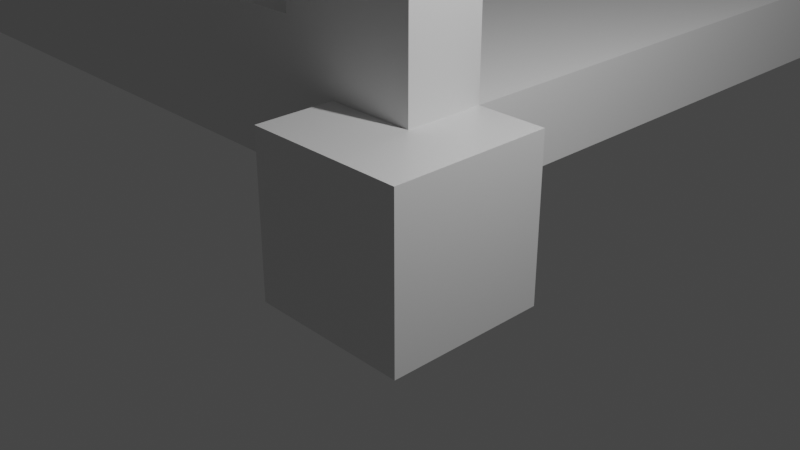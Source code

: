 # Source: bridgeNoSupports.blend  (saved by Blender 3.1.7; exported with 4.5.12 LTS)
import bpy
from mathutils import Matrix  # noqa: F401  (used for matrix-valued properties, if any)

bpy.ops.wm.read_factory_settings(use_empty=True)
scene = bpy.context.scene
scene.name = 'Scene'

# ---- collections
col_collection = bpy.data.collections.new('Collection'); scene.collection.children.link(col_collection)

# ---- materials (node trees are filled in below, after node groups)
mat_material = bpy.data.materials.new('Material')
mat_material.alpha_threshold = 0.0
mat_material.use_transparent_shadow = False
mat_material.line_color = (0.0, 0.0, 0.0, 1.0)

# ---- material node trees
mat_material.use_nodes = True; mat_material.node_tree.nodes.clear()
_N = mat_material.node_tree.nodes; _L = mat_material.node_tree.links
n0 = _N.new('ShaderNodeOutputMaterial'); n0.name = 'Material Output'; n0.location = (300, 300)
n1 = _N.new('ShaderNodeBsdfPrincipled'); n1.name = 'Principled BSDF'; n1.location = (10, 300)
n1.distribution = 'GGX'
n1.subsurface_method = 'RANDOM_WALK_SKIN'
n1.inputs[2].default_value = 0.4
n1.inputs[3].default_value = 1.45
n1.inputs[27].default_value = (0.0, 0.0, 0.0, 1.0)
n1.inputs[28].default_value = 1.0
_L.new(n1.outputs[0], n0.inputs[0])
n0.is_active_output = True

# ---- world
world_world = bpy.data.worlds.new('World'); scene.world = world_world
world_world.use_nodes = True; world_world.node_tree.nodes.clear()
_N = world_world.node_tree.nodes; _L = world_world.node_tree.links
n0 = _N.new('ShaderNodeOutputWorld'); n0.name = 'World Output'; n0.location = (300, 300)
n1 = _N.new('ShaderNodeBackground'); n1.name = 'Background'; n1.location = (10, 300)
n1.inputs[0].default_value = (0.05088, 0.05088, 0.05088, 1.0)
_L.new(n1.outputs[0], n0.inputs[0])
n0.is_active_output = True
world_world.color = (0.05088, 0.05088, 0.05088)
world_world.use_sun_shadow = False
world_world.sun_shadow_jitter_overblur = 0.0

# ---- cameras
cam_camera = bpy.data.cameras.new('Camera')
cam_camera.clip_end = 100.0
cam_camera.ortho_scale = 7.314

# ---- lights
light_light = bpy.data.lights.new('Light', 'POINT')
light_light.transmission_factor = 0.0
light_light.energy = 1000.0
light_light.shadow_soft_size = 0.1
light_light.shadow_maximum_resolution = 0.006
light_light.use_absolute_resolution = True

# ---- meshes
me_cube = bpy.data.meshes.new('Cube')
me_cube.from_pydata([(1.0, 1.0, 1.0), (1.0, 1.0, -1.0), (1.0, -1.0, 1.0), (1.0, -1.0, -1.0), (-1.0, 1.0, 1.0), (-1.0, 1.0, -1.0), (-1.0, -1.0, 1.0), (-1.0, -1.0, -1.0)], [], [(0, 4, 6, 2), (3, 2, 6, 7), (7, 6, 4, 5), (5, 1, 3, 7), (1, 0, 2, 3), (5, 4, 0, 1)])
_uv = me_cube.uv_layers.new(name='UVMap')
_uv.uv.foreach_set('vector', [0.625, 0.5, 0.875, 0.5, 0.875, 0.75, 0.625, 0.75, 0.375, 0.75, 0.625, 0.75, 0.625, 1.0, 0.375, 1.0, 0.375, 0.0, 0.625, 0.0, 0.625, 0.25, 0.375, 0.25, 0.125, 0.5, 0.375, 0.5, 0.375, 0.75, 0.125, 0.75, 0.375, 0.5, 0.625, 0.5, 0.625, 0.75, 0.375, 0.75, 0.375, 0.25, 0.625, 0.25, 0.625, 0.5, 0.375, 0.5])
me_cube.materials.append(mat_material)
me_cube.use_remesh_preserve_volume = False
me_cube.use_remesh_preserve_attributes = False
me_cube.use_mirror_vertex_groups = False
me_cube.update()
me_bridge = bpy.data.meshes.new('bridge')
me_bridge.from_pydata([(-20.63, 1.75, 19.0), (-20.63, 18.21, 19.0), (-20.63, 1.75, 20.0), (-20.63, 18.21, 20.0), (-1.65, 1.75, 19.0), (-1.65, 1.75, 20.0), (-1.65, 18.21, 19.0), (-1.65, 18.21, 20.0), (-41.38, 1.75, 19.0), (-41.38, 18.21, 19.0), (-41.38, 1.75, 20.0), (-41.38, 18.21, 20.0), (-22.4, 1.75, 19.0), (-22.4, 1.75, 20.0), (-22.4, 18.21, 19.0), (-22.4, 18.21, 20.0), (-62.08, 1.75, 19.0), (-62.08, 18.21, 19.0), (-62.08, 1.75, 20.0), (-62.08, 18.21, 20.0), (-43.1, 1.75, 19.0), (-43.1, 1.75, 20.0), (-43.1, 18.21, 19.0), (-43.1, 18.21, 20.0), (-82.78, 1.75, 19.0), (-82.78, 18.21, 19.0), (-82.78, 1.75, 20.0), (-82.78, 18.21, 20.0), (-63.8, 1.75, 19.0), (-63.8, 1.75, 20.0), (-63.8, 18.21, 19.0), (-63.8, 18.21, 20.0), (-82.56, 20.0, 18.11), (-66.12, 20.0, 1.676), (-82.56, 19.0, 18.11), (-66.12, 19.0, 1.676), (-82.56, 20.0, 1.668), (-82.56, 19.0, 1.668), (-82.56, 0.0, 1.668), (-66.12, 0.0, 1.676), (-82.56, 1.0, 1.668), (-66.12, 1.0, 1.676), (-82.56, 0.0, 18.11), (-82.56, 1.0, 18.11), (-63.82, 20.0, 1.83), (-80.26, 20.0, 18.27), (-63.82, 19.0, 1.83), (-80.26, 19.0, 18.27), (-63.82, 20.0, 18.27), (-63.82, 19.0, 18.27), (-63.82, 0.0, 18.27), (-80.26, 0.0, 18.27), (-63.82, 1.0, 18.27), (-80.26, 1.0, 18.27), (-63.82, 0.0, 1.83), (-63.82, 1.0, 1.83), (-45.65, 20.0, 18.21), (-62.09, 20.0, 1.768), (-45.65, 19.0, 18.21), (-62.09, 19.0, 1.768), (-62.09, 20.0, 18.21), (-62.09, 19.0, 18.21), (-62.09, 0.0, 18.21), (-62.09, 0.0, 1.768), (-62.09, 1.0, 18.21), (-62.09, 1.0, 1.768), (-45.65, 0.0, 18.21), (-45.65, 1.0, 18.21), (-59.56, 20.0, 1.768), (-43.12, 20.0, 18.21), (-59.56, 19.0, 1.768), (-43.12, 19.0, 18.21), (-43.12, 20.0, 1.768), (-43.12, 19.0, 1.768), (-43.12, 0.0, 1.768), (-43.12, 0.0, 18.21), (-43.12, 1.0, 1.768), (-43.12, 1.0, 18.21), (-59.56, 0.0, 1.768), (-59.56, 1.0, 1.768), (-41.36, 20.0, 18.11), (-24.92, 20.0, 1.676), (-41.36, 19.0, 18.11), (-24.92, 19.0, 1.676), (-41.36, 20.0, 1.668), (-41.36, 19.0, 1.668), (-41.36, 0.0, 1.668), (-24.92, 0.0, 1.676), (-41.36, 1.0, 1.668), (-24.92, 1.0, 1.676), (-41.36, 0.0, 18.11), (-41.36, 1.0, 18.11), (-22.38, 20.0, 1.698), (-38.83, 20.0, 18.13), (-22.38, 19.0, 1.698), (-38.83, 19.0, 18.13), (-22.38, 20.0, 18.14), (-22.38, 19.0, 18.14), (-22.38, 0.0, 18.14), (-38.83, 0.0, 18.13), (-22.38, 1.0, 18.14), (-38.83, 1.0, 18.13), (-22.38, 0.0, 1.698), (-22.38, 1.0, 1.698), (-4.217, 20.0, 18.21), (-20.65, 20.0, 1.768), (-4.217, 19.0, 18.21), (-20.65, 19.0, 1.768), (-20.66, 20.0, 18.21), (-20.66, 19.0, 18.21), (-20.66, 0.0, 18.21), (-20.65, 0.0, 1.768), (-20.66, 1.0, 18.21), (-20.65, 1.0, 1.768), (-4.217, 0.0, 18.21), (-4.217, 1.0, 18.21), (-18.16, 20.0, 1.768), (-1.725, 20.0, 18.21), (-18.16, 19.0, 1.768), (-1.725, 19.0, 18.21), (-1.717, 20.0, 1.768), (-1.717, 19.0, 1.768), (-1.717, 0.0, 1.768), (-1.725, 0.0, 18.21), (-1.717, 1.0, 1.768), (-1.725, 1.0, 18.21), (-18.16, 0.0, 1.768), (-18.16, 1.0, 1.768), (0.1285, 0.0, 20.0), (0.1285, 20.0, 20.0), (-42.1, 20.0, 20.0), (-42.1, 1.75, 20.0), (-42.1, 0.0, 20.0), (-84.33, 0.0, 20.0), (-84.33, 20.0, 20.0), (0.1285, 0.0, 0.0), (-42.1, 0.0, 0.0), (0.1285, 20.0, 0.0), (-42.1, 20.0, 0.0), (-84.33, 0.0, 0.0), (-84.33, 20.0, 0.0), (-84.33, 19.0, 19.0), (-84.33, 19.0, 1.0), (-84.33, 1.0, 1.0), (-84.33, 1.0, 19.0), (0.1285, 19.0, 1.0), (0.1285, 19.0, 19.0), (0.1285, 1.0, 19.0), (0.1285, 1.0, 1.0), (-42.1, 19.0, 19.0), (-42.1, 1.0, 19.0), (-42.1, 1.75, 19.0), (-42.1, 19.0, 1.0), (-42.1, 1.0, 1.0)], [], [(0, 1, 2), (2, 1, 3), (4, 0, 5), (5, 0, 2), (6, 4, 7), (7, 4, 5), (1, 6, 3), (3, 6, 7), (8, 9, 10), (10, 9, 11), (12, 8, 13), (13, 8, 10), (14, 12, 15), (15, 12, 13), (9, 14, 11), (11, 14, 15), (16, 17, 18), (18, 17, 19), (20, 16, 21), (21, 16, 18), (22, 20, 23), (23, 20, 21), (17, 22, 19), (19, 22, 23), (24, 25, 26), (26, 25, 27), (28, 24, 29), (29, 24, 26), (30, 28, 31), (31, 28, 29), (25, 30, 27), (27, 30, 31), (33, 36, 35), (35, 36, 37), (38, 39, 40), (40, 39, 41), (36, 32, 37), (37, 32, 34), (42, 38, 43), (43, 38, 40), (45, 48, 47), (47, 48, 49), (50, 51, 52), (52, 51, 53), (48, 44, 49), (49, 44, 46), (54, 50, 55), (55, 50, 52), (57, 60, 59), (59, 60, 61), (62, 63, 64), (64, 63, 65), (60, 56, 61), (61, 56, 58), (66, 62, 67), (67, 62, 64), (69, 72, 71), (71, 72, 73), (74, 75, 76), (76, 75, 77), (72, 68, 73), (73, 68, 70), (78, 74, 79), (79, 74, 76), (81, 84, 83), (83, 84, 85), (86, 87, 88), (88, 87, 89), (84, 80, 85), (85, 80, 82), (90, 86, 91), (91, 86, 88), (93, 96, 95), (95, 96, 97), (98, 99, 100), (100, 99, 101), (96, 92, 97), (97, 92, 94), (102, 98, 103), (103, 98, 100), (105, 108, 107), (107, 108, 109), (110, 111, 112), (112, 111, 113), (108, 104, 109), (109, 104, 106), (114, 110, 115), (115, 110, 112), (117, 120, 119), (119, 120, 121), (122, 123, 124), (124, 123, 125), (120, 116, 121), (121, 116, 118), (126, 122, 127), (127, 122, 124), (5, 128, 7), (7, 128, 129), (7, 129, 3), (3, 129, 130), (3, 130, 15), (15, 130, 11), (11, 130, 131), (11, 131, 10), (10, 131, 132), (10, 132, 13), (13, 132, 2), (13, 2, 15), (15, 2, 3), (5, 2, 128), (128, 2, 132), (21, 131, 23), (23, 131, 130), (23, 130, 19), (19, 130, 31), (19, 31, 18), (18, 31, 29), (18, 29, 132), (132, 29, 133), (133, 29, 26), (133, 26, 27), (131, 21, 132), (132, 21, 18), (133, 27, 134), (134, 27, 31), (134, 31, 130), (135, 136, 137), (137, 136, 138), (138, 136, 139), (138, 139, 140), (39, 38, 139), (139, 38, 42), (139, 42, 133), (133, 42, 51), (133, 51, 50), (54, 62, 50), (50, 62, 132), (50, 132, 133), (54, 39, 63), (54, 63, 62), (62, 66, 132), (132, 66, 75), (132, 75, 74), (78, 63, 136), (136, 63, 39), (136, 39, 139), (132, 74, 136), (136, 74, 78), (87, 86, 136), (136, 86, 90), (136, 90, 132), (132, 90, 99), (132, 99, 98), (102, 111, 98), (98, 111, 110), (98, 110, 132), (132, 110, 128), (128, 110, 114), (128, 114, 123), (126, 111, 102), (102, 87, 136), (102, 136, 135), (126, 135, 122), (122, 135, 128), (122, 128, 123), (135, 126, 102), (141, 140, 142), (142, 140, 139), (142, 139, 143), (143, 139, 133), (143, 133, 144), (144, 133, 141), (141, 133, 134), (141, 134, 140), (36, 140, 32), (32, 140, 134), (32, 134, 45), (45, 134, 48), (48, 134, 130), (48, 130, 60), (60, 130, 56), (56, 130, 69), (140, 36, 33), (33, 44, 57), (57, 44, 60), (60, 44, 48), (57, 68, 138), (57, 138, 33), (33, 138, 140), (68, 72, 138), (138, 72, 130), (138, 130, 80), (80, 130, 93), (81, 92, 138), (138, 92, 137), (137, 92, 116), (137, 116, 120), (130, 72, 69), (80, 84, 138), (138, 84, 81), (116, 92, 105), (105, 92, 96), (105, 96, 108), (108, 96, 130), (108, 130, 129), (130, 96, 93), (108, 129, 104), (104, 129, 117), (137, 120, 129), (129, 120, 117), (145, 129, 146), (146, 129, 128), (146, 128, 147), (147, 128, 135), (147, 135, 148), (148, 135, 145), (145, 135, 137), (145, 137, 129), (0, 4, 147), (147, 4, 6), (147, 6, 146), (146, 6, 1), (146, 1, 149), (149, 1, 14), (149, 14, 9), (14, 1, 12), (12, 1, 0), (12, 0, 150), (150, 0, 147), (149, 9, 151), (151, 9, 8), (151, 8, 150), (150, 8, 12), (22, 151, 20), (20, 151, 150), (20, 150, 16), (16, 150, 28), (16, 28, 17), (17, 28, 30), (17, 30, 149), (149, 30, 141), (141, 30, 25), (141, 25, 144), (144, 25, 24), (144, 24, 28), (151, 22, 149), (149, 22, 17), (150, 144, 28), (145, 152, 148), (148, 152, 153), (153, 152, 142), (153, 142, 143), (40, 143, 43), (43, 143, 144), (43, 144, 53), (53, 144, 52), (52, 144, 150), (52, 150, 64), (64, 150, 67), (67, 150, 77), (143, 40, 41), (41, 55, 65), (65, 55, 64), (64, 55, 52), (41, 65, 79), (41, 79, 153), (153, 79, 76), (153, 76, 77), (88, 153, 91), (91, 153, 150), (91, 150, 101), (101, 150, 100), (100, 150, 112), (100, 112, 113), (153, 88, 89), (89, 103, 148), (148, 103, 127), (148, 127, 124), (127, 103, 113), (113, 103, 100), (112, 147, 115), (115, 147, 125), (148, 124, 125), (150, 147, 112), (147, 148, 125), (148, 153, 89), (153, 143, 41), (77, 150, 153), (35, 37, 142), (142, 37, 34), (142, 34, 141), (141, 34, 47), (141, 47, 49), (46, 61, 49), (49, 61, 149), (49, 149, 141), (46, 35, 59), (46, 59, 61), (61, 58, 149), (149, 58, 71), (149, 71, 152), (152, 71, 73), (152, 73, 70), (70, 59, 35), (83, 85, 152), (152, 85, 82), (152, 82, 149), (149, 82, 95), (149, 95, 97), (94, 107, 97), (97, 107, 109), (97, 109, 149), (149, 109, 146), (146, 109, 106), (146, 106, 119), (118, 107, 94), (94, 83, 145), (94, 145, 118), (118, 145, 121), (121, 145, 119), (119, 145, 146), (142, 152, 35), (35, 152, 70), (152, 145, 83), (34, 32, 45, 47), (58, 56, 69, 71), (82, 80, 93, 95), (106, 104, 117, 119), (35, 46, 44, 33), (55, 41, 39, 54), (59, 70, 68, 57), (83, 94, 92, 81), (53, 51, 42, 43), (103, 89, 87, 102), (107, 118, 116, 105), (67, 77, 75, 66), (91, 101, 99, 90), (127, 113, 111, 126), (115, 125, 123, 114), (79, 65, 63, 78)])
me_bridge.use_remesh_fix_poles = True
me_bridge.use_remesh_preserve_attributes = False
me_bridge.update()

# ---- objects
ob_cube = bpy.data.objects.new('Cube', me_cube)
ob_light = bpy.data.objects.new('Light', light_light)
ob_camera = bpy.data.objects.new('Camera', cam_camera)
ob_bridge = bpy.data.objects.new('bridge', me_bridge)

# ---- transforms, parenting, visibility, modifiers, constraints
ob_cube.location = (0.0, 0.0, 0.0)
ob_cube.lock_rotations_4d = False
ob_cube.empty_display_type = 'ARROWS'
ob_cube.lineart.crease_threshold = 0.0
ob_light.location = (4.076, 1.005, 5.904)
ob_light.rotation_euler = (0.6503, 0.05522, 1.866)
ob_light.lock_rotations_4d = False
ob_light.empty_display_type = 'ARROWS'
ob_light.color = (0.0, 0.0, 0.0, 0.0)
ob_light.lineart.crease_threshold = 0.0
ob_camera.location = (7.359, -6.926, 4.958)
ob_camera.rotation_euler = (1.109, 0.0, 0.8149)
ob_camera.lock_rotations_4d = False
ob_camera.empty_display_type = 'ARROWS'
ob_camera.color = (0.0, 0.0, 0.0, 0.0)
ob_camera.display_type = 'WIRE'
ob_camera.lineart.crease_threshold = 0.0
ob_bridge.location = (0.0, 0.0, 0.0)

# ---- collection membership
col_collection.objects.link(ob_cube)
col_collection.objects.link(ob_light)
col_collection.objects.link(ob_camera)
col_collection.objects.link(ob_bridge)

# ---- scene / render settings (as saved in the file)
scene.camera = ob_camera
scene.frame_start = 1; scene.frame_end = 250; scene.frame_set(1)
scene.render.engine = 'BLENDER_EEVEE_NEXT'
scene.cycles.sampling_pattern = 'TABULATED_SOBOL'
scene.cycles.use_light_tree = False
scene.view_settings.view_transform = 'Filmic'
bpy.context.view_layer.update()

